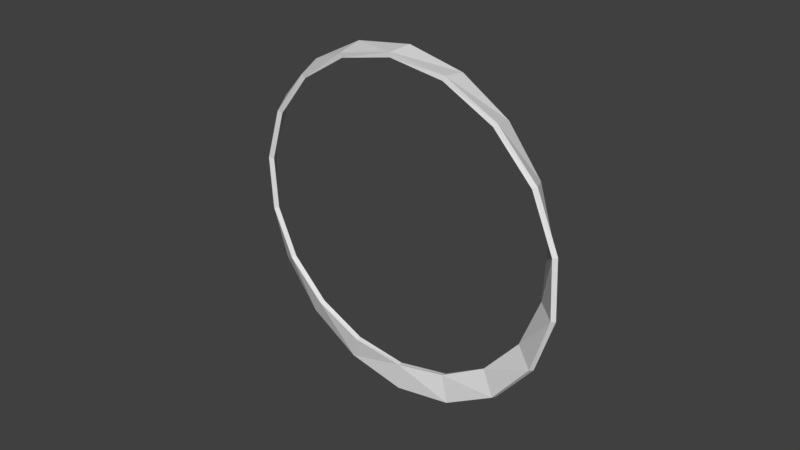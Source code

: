 # Source: Mobius.blend  (saved by Blender 2.77.0; exported with 4.5.12 LTS)
import bpy
from mathutils import Matrix  # noqa: F401  (used for matrix-valued properties, if any)

bpy.ops.wm.read_factory_settings(use_empty=True)
scene = bpy.context.scene
scene.name = 'Scene'

# ---- collections
col_collection_1 = bpy.data.collections.new('Collection 1'); scene.collection.children.link(col_collection_1)

# ---- world
world_world = bpy.data.worlds.new('World'); scene.world = world_world
world_world.color = (0.05088, 0.05088, 0.05088)
world_world.use_sun_shadow = False
world_world.sun_shadow_jitter_overblur = 0.0
world_world.cycles.sampling_method = 'MANUAL'

# ---- meshes
me_plane = bpy.data.meshes.new('Plane')
me_plane.from_pydata([(-1.0, -1.001, 0.001241), (1.0, 1.0, 0.08877), (-1.0, 0.9991, -0.001239), (1.0, -1.0, 0.08877), (-0.8889, -1.016, 0.04542), (-0.7778, -0.9994, 0.08956), (-0.6667, -0.9528, 0.1323), (-0.5556, -0.8771, 0.1724), (-0.4444, -0.7746, 0.2086), (-0.3333, -0.6486, 0.2398), (-0.2222, -0.5028, 0.265), (-0.1111, -0.3416, 0.2835), (0.0, -0.17, 0.2947), (0.1111, 0.006702, 0.2983), (0.2222, 0.1832, 0.2941), (0.3333, 0.3542, 0.2824), (0.4444, 0.5143, 0.2633), (0.5556, 0.6588, 0.2376), (0.6667, 0.7832, 0.206), (0.7778, 0.8822, 0.1702), (0.8889, 0.9551, 0.1307), (0.8889, -1.016, 0.04551), (0.7778, -1.002, 0.002211), (0.6667, -0.9579, -0.03998), (0.5556, -0.8846, -0.08035), (0.4444, -0.7844, -0.1169), (0.3333, -0.6602, -0.1486), (0.2222, -0.5159, -0.1743), (0.1111, -0.3559, -0.1934), (0.0, -0.185, -0.2053), (-0.1111, -0.008533, -0.2095), (-0.2222, 0.1682, -0.206), (-0.3333, 0.3399, -0.1949), (-0.4444, 0.5012, -0.1765), (-0.5556, 0.6472, -0.1513), (-0.6667, 0.7734, -0.1202), (-0.7778, 0.8761, -0.08404), (-0.8889, 0.9521, -0.04399), (-1.0, -0.9991, 0.09001), (1.0, 1.0, -2.235e-08), (-1.0, 1.001, 0.08753), (1.0, -1.0, 2.235e-08), (-0.8889, -0.9521, 0.1328), (-0.7778, -0.8761, 0.1728), (-0.6667, -0.7734, 0.209), (-0.5556, -0.6472, 0.2401), (-0.4444, -0.5012, 0.2652), (-0.3333, -0.3399, 0.2837), (-0.2222, -0.1682, 0.2948), (-0.1111, 0.008533, 0.2983), (0.0, 0.185, 0.294), (0.1111, 0.3559, 0.2822), (0.2222, 0.5159, 0.2631), (0.3333, 0.6602, 0.2373), (0.4444, 0.7844, 0.2057), (0.5556, 0.8846, 0.1691), (0.6667, 0.9579, 0.1288), (0.7778, 1.002, 0.08656), (0.8889, 1.016, 0.04326), (0.8889, -0.9551, -0.04196), (0.7778, -0.8822, -0.0814), (0.6667, -0.7832, -0.1173), (0.5556, -0.6588, -0.1489), (0.4444, -0.5143, -0.1746), (0.3333, -0.3542, -0.1936), (0.2222, -0.1832, -0.2054), (0.1111, -0.006702, -0.2095), (0.0, 0.17, -0.2059), (-0.1111, 0.3416, -0.1947), (-0.2222, 0.5028, -0.1762), (-0.3333, 0.6486, -0.151), (-0.4444, 0.7746, -0.1198), (-0.5556, 0.8771, -0.08365), (-0.6667, 0.9528, -0.04356), (-0.7778, 0.9994, -0.0007903), (-0.8889, 1.016, 0.04335)], [], [(20, 21, 3, 1), (0, 2, 37, 4), (4, 37, 36, 5), (5, 36, 35, 6), (6, 35, 34, 7), (7, 34, 33, 8), (8, 33, 32, 9), (9, 32, 31, 10), (10, 31, 30, 11), (11, 30, 29, 12), (12, 29, 28, 13), (13, 28, 27, 14), (14, 27, 26, 15), (15, 26, 25, 16), (16, 25, 24, 17), (17, 24, 23, 18), (18, 23, 22, 19), (19, 22, 21, 20), (58, 39, 41, 59), (38, 42, 75, 40), (42, 43, 74, 75), (43, 44, 73, 74), (44, 45, 72, 73), (45, 46, 71, 72), (46, 47, 70, 71), (47, 48, 69, 70), (48, 49, 68, 69), (49, 50, 67, 68), (50, 51, 66, 67), (51, 52, 65, 66), (52, 53, 64, 65), (53, 54, 63, 64), (54, 55, 62, 63), (55, 56, 61, 62), (56, 57, 60, 61), (57, 58, 59, 60), (11, 12, 50, 49), (25, 26, 64, 63), (12, 13, 51, 50), (2, 0, 38, 40), (26, 27, 65, 64), (13, 14, 52, 51), (20, 1, 39, 58), (27, 28, 66, 65), (14, 15, 53, 52), (1, 3, 41, 39), (28, 29, 67, 66), (15, 16, 54, 53), (37, 2, 40, 75), (29, 30, 68, 67), (16, 17, 55, 54), (0, 4, 42, 38), (30, 31, 69, 68), (17, 18, 56, 55), (4, 5, 43, 42), (31, 32, 70, 69), (18, 19, 57, 56), (5, 6, 44, 43), (32, 33, 71, 70), (19, 20, 58, 57), (6, 7, 45, 44), (33, 34, 72, 71), (3, 21, 59, 41), (7, 8, 46, 45), (34, 35, 73, 72), (21, 22, 60, 59), (8, 9, 47, 46), (35, 36, 74, 73), (22, 23, 61, 60), (9, 10, 48, 47), (36, 37, 75, 74), (23, 24, 62, 61), (10, 11, 49, 48), (24, 25, 63, 62)])
me_plane.use_remesh_preserve_volume = False
me_plane.use_remesh_preserve_attributes = False
me_plane.use_mirror_vertex_groups = False
me_plane.update()

# ---- curves / text
cu_beziercircle_005 = bpy.data.curves.new('BezierCircle.005', 'CURVE')
cu_beziercircle_005.dimensions = '3D'
_sp = cu_beziercircle_005.splines.new('BEZIER'); _sp.bezier_points.add(3)
_sp.bezier_points.foreach_set('co', [-3.0, 0.0, 0.0, 0.0, 3.0, 0.0, 3.0, 0.0, 0.0, 0.0, -3.0, 0.0])
_sp.bezier_points.foreach_set('handle_left', [-3.0, -1.656, 0.0, -1.656, 3.0, 0.0, 3.0, 1.656, 0.0, 1.656, -3.0, 0.0])
_sp.bezier_points.foreach_set('handle_right', [-3.0, 1.656, 0.0, 1.656, 3.0, 0.0, 3.0, -1.656, 0.0, -1.656, -3.0, 0.0])
for _p, _l, _r in zip(_sp.bezier_points, ['AUTO', 'AUTO', 'AUTO', 'AUTO'], ['AUTO', 'AUTO', 'AUTO', 'AUTO']): _p.handle_left_type = _l; _p.handle_right_type = _r
_sp.order_u = 0
_sp.order_v = 0
_sp.use_cyclic_u = True
cu_beziercircle_005.use_path = True
cu_beziercircle_005.use_path_clamp = True
cu_beziercircle_005.bevel_resolution = 0
cu_beziercircle_005.fill_mode = 'HALF'

# ---- objects
ob_beziercircle = bpy.data.objects.new('BezierCircle', cu_beziercircle_005)
ob_plane = bpy.data.objects.new('Plane', me_plane)

# ---- transforms, parenting, visibility, modifiers, constraints
ob_beziercircle.location = (0.0, 0.0, 0.0)
ob_beziercircle.rotation_euler = (1.571, -0.0, 0.0)
ob_beziercircle.lineart.crease_threshold = 0.0
ob_plane.location = (0.0, 0.0, 0.0)
ob_plane.scale = (9.419, 0.25, 1.0)
ob_plane.lineart.crease_threshold = 0.0
_m = ob_plane.modifiers.new('Curve', 'CURVE')
_m.object = ob_beziercircle

# ---- collection membership
col_collection_1.objects.link(ob_beziercircle)
col_collection_1.objects.link(ob_plane)

# ---- scene / render settings (as saved in the file)
scene.frame_start = 1; scene.frame_end = 250; scene.frame_set(1)
scene.render.engine = 'BLENDER_EEVEE_NEXT'
scene.render.resolution_percentage = 50
scene.render.dither_intensity = 0.0
scene.cycles.use_denoising = False
scene.cycles.samples = 128
scene.cycles.sampling_pattern = 'TABULATED_SOBOL'
scene.cycles.light_sampling_threshold = 0.0
scene.cycles.use_adaptive_sampling = False
scene.cycles.use_light_tree = False
scene.cycles.blur_glossy = 0.0
scene.cycles.sample_clamp_indirect = 0.0
scene.view_settings.view_transform = 'Standard'
bpy.context.view_layer.update()

# ---- added for rendering (the .blend has no active camera and no usable light): camera, sun
cam_auto = bpy.data.cameras.new('AutoCamera')
cam_auto.lens = 50.0
cam_auto.sensor_width = 36.0
cam_auto.clip_end = 1000.0
ob_auto_camera = bpy.data.objects.new('AutoCamera', cam_auto)
scene.collection.objects.link(ob_auto_camera)
ob_auto_camera.location = (10.63, -12.756, 8.50402)
ob_auto_camera.rotation_euler = (1.09748, -7.21219e-08, 0.694738)
scene.camera = ob_auto_camera
light_auto_sun = bpy.data.lights.new('AutoSun', 'SUN')
light_auto_sun.energy = 3.0
light_auto_sun.angle = 0.0523599
ob_auto_sun = bpy.data.objects.new('AutoSun', light_auto_sun)
scene.collection.objects.link(ob_auto_sun)
ob_auto_sun.rotation_euler = (0.872665, 0.174533, 0.523599)
bpy.context.view_layer.update()

